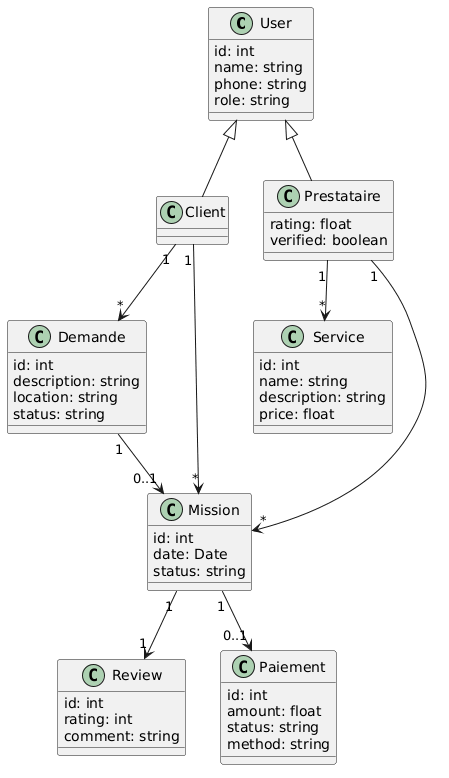

The diagram above was rendered by PlantUML. Its source (embedded in the PNG):
@startuml
class User {
  id: int
  name: string
  phone: string
  role: string
}

class Client {
}

class Prestataire {
  rating: float
  verified: boolean
}

class Service {
  id: int
  name: string
  description: string
  price: float
}

class Demande {
  id: int
  description: string
  location: string
  status: string
}

class Mission {
  id: int
  date: Date
  status: string
}

class Review {
  id: int
  rating: int
  comment: string
}

class Paiement {
  id: int
  amount: float
  status: string
  method: string
}

User <|-- Client
User <|-- Prestataire

Prestataire "1" --> "*" Service
Client "1" --> "*" Demande
Demande "1" --> "0..1" Mission
Prestataire "1" --> "*" Mission
Client "1" --> "*" Mission

Mission "1" --> "1" Review
Mission "1" --> "0..1" Paiement
@enduml